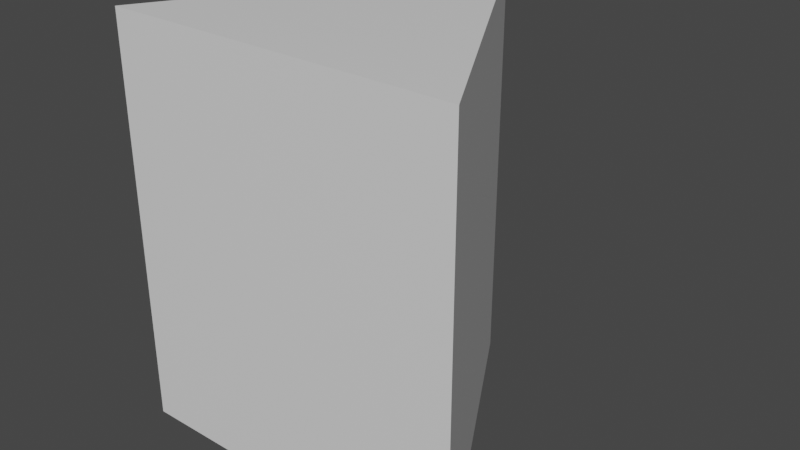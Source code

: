 # Source: Directory_Mesh_Collider.blend  (saved by Blender 3.0.42; exported with 4.5.12 LTS)
import bpy
from mathutils import Matrix  # noqa: F401  (used for matrix-valued properties, if any)

bpy.ops.wm.read_factory_settings(use_empty=True)
scene = bpy.context.scene
scene.name = 'Scene'

# ---- collections
col_collection = bpy.data.collections.new('Collection'); scene.collection.children.link(col_collection)

# ---- materials (node trees are filled in below, after node groups)
mat_material = bpy.data.materials.new('Material')
mat_material.alpha_threshold = 0.0
mat_material.use_transparent_shadow = False
mat_material.line_color = (0.0, 0.0, 0.0, 1.0)

# ---- material node trees
mat_material.use_nodes = True; mat_material.node_tree.nodes.clear()
_N = mat_material.node_tree.nodes; _L = mat_material.node_tree.links
n0 = _N.new('ShaderNodeOutputMaterial'); n0.name = 'Material Output'; n0.location = (300, 300)
n1 = _N.new('ShaderNodeBsdfPrincipled'); n1.name = 'Principled BSDF'; n1.location = (10, 300)
n1.distribution = 'GGX'
n1.subsurface_method = 'RANDOM_WALK_SKIN'
n1.inputs[2].default_value = 0.4
n1.inputs[3].default_value = 1.45
n1.inputs[27].default_value = (0.0, 0.0, 0.0, 1.0)
n1.inputs[28].default_value = 1.0
_L.new(n1.outputs[0], n0.inputs[0])
n0.is_active_output = True

# ---- world
world_world = bpy.data.worlds.new('World'); scene.world = world_world
world_world.use_nodes = True; world_world.node_tree.nodes.clear()
_N = world_world.node_tree.nodes; _L = world_world.node_tree.links
n0 = _N.new('ShaderNodeOutputWorld'); n0.name = 'World Output'; n0.location = (300, 300)
n1 = _N.new('ShaderNodeBackground'); n1.name = 'Background'; n1.location = (10, 300)
n1.inputs[0].default_value = (0.05088, 0.05088, 0.05088, 1.0)
_L.new(n1.outputs[0], n0.inputs[0])
n0.is_active_output = True
world_world.color = (0.05088, 0.05088, 0.05088)
world_world.use_sun_shadow = False
world_world.sun_shadow_jitter_overblur = 0.0

# ---- meshes
me_directory_mesh_collider = bpy.data.meshes.new('Directory_Mesh Collider')
me_directory_mesh_collider.from_pydata([(0.0, 1.0, 0.01402), (0.866, -0.5, 0.01402), (-0.866, -0.5, 0.01402), (0.0, 1.0, 2.017), (0.866, -0.5, 2.017), (-0.866, -0.5, 2.017)], [], [(0, 1, 2), (4, 3, 5), (2, 5, 3, 0), (1, 4, 5, 2), (0, 3, 4, 1)])
_uv = me_directory_mesh_collider.uv_layers.new(name='UVMap')
_uv.uv.foreach_set('vector', [0.75, 0.49, 0.9578, 0.13, 0.5422, 0.13, 0.4578, 0.13, 0.25, 0.49, 0.04215, 0.13, 0.5422, 0.13, 0.04215, 0.13, 0.25, 0.49, 0.75, 0.49, 0.9578, 0.13, 0.4578, 0.13, 0.04215, 0.13, 0.5422, 0.13, 0.75, 0.49, 0.25, 0.49, 0.4578, 0.13, 0.9578, 0.13])
me_directory_mesh_collider.materials.append(mat_material)
me_directory_mesh_collider.use_remesh_preserve_volume = False
me_directory_mesh_collider.use_remesh_preserve_attributes = False
me_directory_mesh_collider.use_mirror_vertex_groups = False
me_directory_mesh_collider.update()

# ---- objects
ob_directory_mesh_collider = bpy.data.objects.new('Directory_Mesh Collider', me_directory_mesh_collider)

# ---- transforms, parenting, visibility, modifiers, constraints
ob_directory_mesh_collider.location = (0.0, 0.0, 0.0)
ob_directory_mesh_collider.lock_rotations_4d = False
ob_directory_mesh_collider.empty_display_type = 'ARROWS'
ob_directory_mesh_collider.lineart.crease_threshold = 0.0

# ---- collection membership
col_collection.objects.link(ob_directory_mesh_collider)

# ---- scene / render settings (as saved in the file)
scene.frame_start = 1; scene.frame_end = 250; scene.frame_set(1)
scene.render.engine = 'BLENDER_EEVEE_NEXT'
scene.cycles.sampling_pattern = 'TABULATED_SOBOL'
scene.cycles.use_light_tree = False
scene.view_settings.view_transform = 'Filmic'
bpy.context.view_layer.update()

# ---- added for rendering (the .blend has no active camera and no usable light): camera, sun
cam_auto = bpy.data.cameras.new('AutoCamera')
cam_auto.lens = 50.0
cam_auto.sensor_width = 36.0
cam_auto.clip_end = 1000.0
ob_auto_camera = bpy.data.objects.new('AutoCamera', cam_auto)
scene.collection.objects.link(ob_auto_camera)
ob_auto_camera.location = (2.81576, -3.12892, 3.26811)
ob_auto_camera.rotation_euler = (1.09748, -7.21219e-08, 0.694738)
scene.camera = ob_auto_camera
light_auto_sun = bpy.data.lights.new('AutoSun', 'SUN')
light_auto_sun.energy = 3.0
light_auto_sun.angle = 0.0523599
ob_auto_sun = bpy.data.objects.new('AutoSun', light_auto_sun)
scene.collection.objects.link(ob_auto_sun)
ob_auto_sun.rotation_euler = (0.872665, 0.174533, 0.523599)
bpy.context.view_layer.update()
